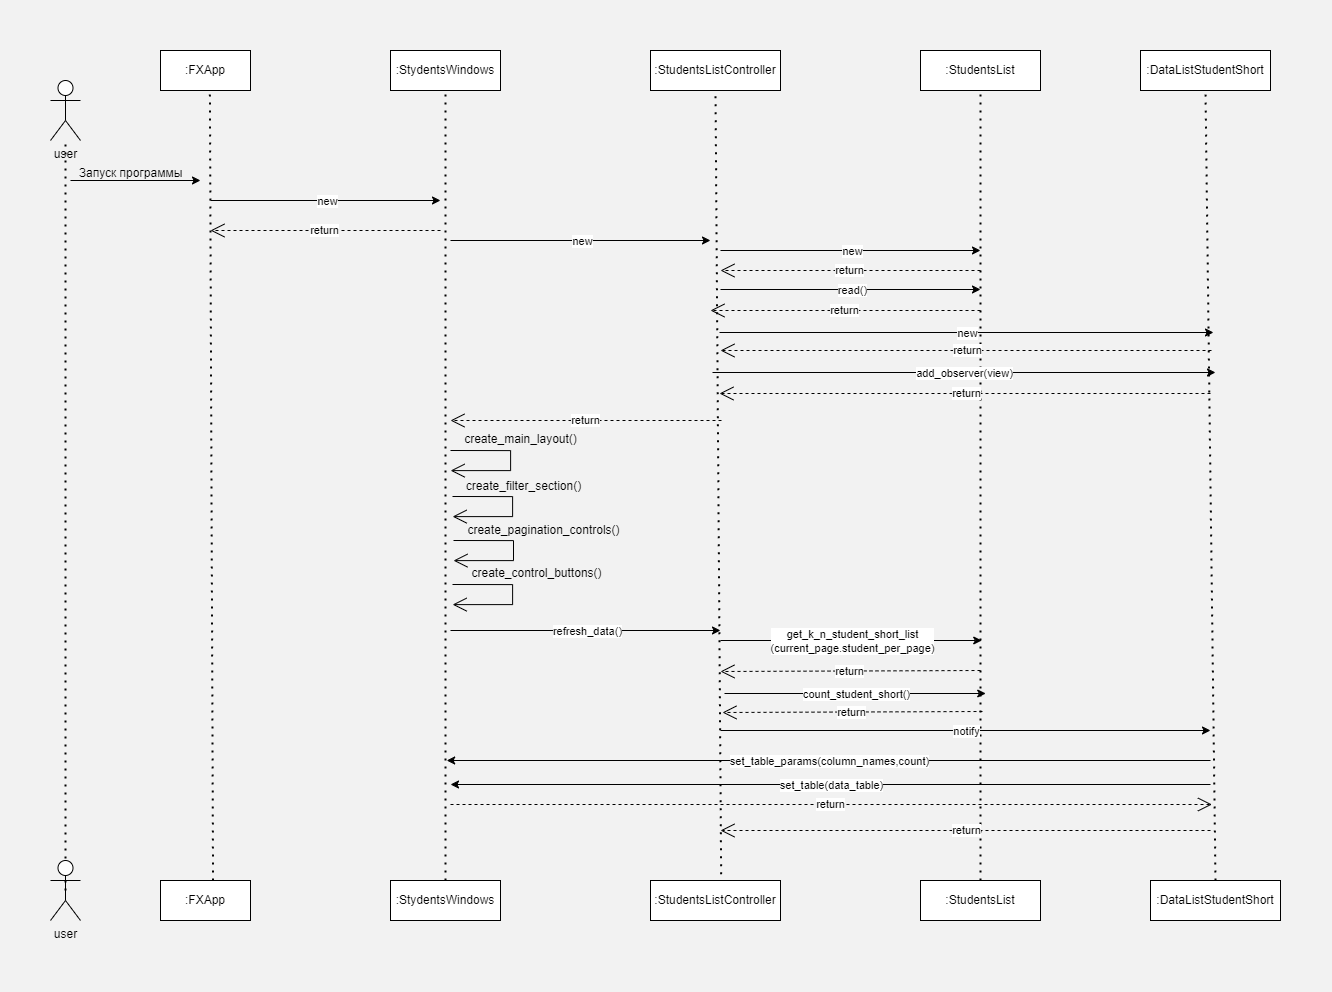

The diagram above was exported from draw.io. Its source (the exported page's mxGraphModel, read from the mxfile embedded in the PNG):
<mxGraphModel dx="2333" dy="1487" grid="1" gridSize="10" guides="1" tooltips="1" connect="1" arrows="1" fold="1" page="1" pageScale="1" pageWidth="827" pageHeight="1169" background="#F2F2F2" math="0" shadow="0">
  <root>
    <mxCell id="0" />
    <mxCell id="1" parent="0" />
    <mxCell id="MhVkn_BcwWNSZkdBRW-q-1" value="user" style="shape=umlActor;verticalLabelPosition=bottom;verticalAlign=top;html=1;outlineConnect=0;" vertex="1" parent="1">
      <mxGeometry x="40" y="90" width="30" height="60" as="geometry" />
    </mxCell>
    <mxCell id="MhVkn_BcwWNSZkdBRW-q-2" value=":FXApp" style="rounded=0;whiteSpace=wrap;html=1;" vertex="1" parent="1">
      <mxGeometry x="150" y="60" width="90" height="40" as="geometry" />
    </mxCell>
    <mxCell id="MhVkn_BcwWNSZkdBRW-q-3" value="" style="endArrow=none;dashed=1;html=1;dashPattern=1 3;strokeWidth=2;rounded=0;exitX=0.5;exitY=0.5;exitDx=0;exitDy=0;exitPerimeter=0;" edge="1" parent="1" source="MhVkn_BcwWNSZkdBRW-q-75" target="MhVkn_BcwWNSZkdBRW-q-1">
      <mxGeometry width="50" height="50" relative="1" as="geometry">
        <mxPoint x="60" y="550" as="sourcePoint" />
        <mxPoint x="200" y="320" as="targetPoint" />
      </mxGeometry>
    </mxCell>
    <mxCell id="MhVkn_BcwWNSZkdBRW-q-5" value="" style="endArrow=none;dashed=1;html=1;dashPattern=1 3;strokeWidth=2;rounded=0;entryX=0.549;entryY=0.982;entryDx=0;entryDy=0;entryPerimeter=0;exitX=0.584;exitY=0.001;exitDx=0;exitDy=0;exitPerimeter=0;" edge="1" parent="1" source="MhVkn_BcwWNSZkdBRW-q-74" target="MhVkn_BcwWNSZkdBRW-q-2">
      <mxGeometry width="50" height="50" relative="1" as="geometry">
        <mxPoint x="199" y="830" as="sourcePoint" />
        <mxPoint x="198" y="160" as="targetPoint" />
      </mxGeometry>
    </mxCell>
    <mxCell id="MhVkn_BcwWNSZkdBRW-q-6" value="" style="endArrow=classic;html=1;rounded=0;" edge="1" parent="1">
      <mxGeometry width="50" height="50" relative="1" as="geometry">
        <mxPoint x="60" y="190" as="sourcePoint" />
        <mxPoint x="190" y="190" as="targetPoint" />
      </mxGeometry>
    </mxCell>
    <mxCell id="MhVkn_BcwWNSZkdBRW-q-7" value="Запуск программы" style="text;html=1;align=center;verticalAlign=middle;resizable=0;points=[];autosize=1;strokeColor=none;fillColor=none;" vertex="1" parent="1">
      <mxGeometry x="55" y="168" width="130" height="30" as="geometry" />
    </mxCell>
    <mxCell id="MhVkn_BcwWNSZkdBRW-q-8" value=":StydentsWindows" style="rounded=0;whiteSpace=wrap;html=1;" vertex="1" parent="1">
      <mxGeometry x="380" y="60" width="110" height="40" as="geometry" />
    </mxCell>
    <mxCell id="MhVkn_BcwWNSZkdBRW-q-9" value="" style="endArrow=none;dashed=1;html=1;dashPattern=1 3;strokeWidth=2;rounded=0;entryX=0.5;entryY=1;entryDx=0;entryDy=0;exitX=0.5;exitY=0;exitDx=0;exitDy=0;" edge="1" parent="1" source="MhVkn_BcwWNSZkdBRW-q-73" target="MhVkn_BcwWNSZkdBRW-q-8">
      <mxGeometry width="50" height="50" relative="1" as="geometry">
        <mxPoint x="435" y="860" as="sourcePoint" />
        <mxPoint x="438" y="109" as="targetPoint" />
      </mxGeometry>
    </mxCell>
    <mxCell id="MhVkn_BcwWNSZkdBRW-q-12" value="" style="endArrow=classic;html=1;rounded=0;" edge="1" parent="1">
      <mxGeometry relative="1" as="geometry">
        <mxPoint x="200" y="210" as="sourcePoint" />
        <mxPoint x="430" y="210" as="targetPoint" />
      </mxGeometry>
    </mxCell>
    <mxCell id="MhVkn_BcwWNSZkdBRW-q-13" value="new" style="edgeLabel;resizable=0;html=1;;align=center;verticalAlign=middle;" connectable="0" vertex="1" parent="MhVkn_BcwWNSZkdBRW-q-12">
      <mxGeometry relative="1" as="geometry" />
    </mxCell>
    <mxCell id="MhVkn_BcwWNSZkdBRW-q-15" value="return" style="endArrow=open;endSize=12;dashed=1;html=1;rounded=0;" edge="1" parent="1">
      <mxGeometry width="160" relative="1" as="geometry">
        <mxPoint x="430" y="240" as="sourcePoint" />
        <mxPoint x="200" y="240" as="targetPoint" />
      </mxGeometry>
    </mxCell>
    <mxCell id="MhVkn_BcwWNSZkdBRW-q-16" value=":StudentsListController" style="rounded=0;whiteSpace=wrap;html=1;" vertex="1" parent="1">
      <mxGeometry x="640" y="60" width="130" height="40" as="geometry" />
    </mxCell>
    <mxCell id="MhVkn_BcwWNSZkdBRW-q-17" value="" style="endArrow=none;dashed=1;html=1;dashPattern=1 3;strokeWidth=2;rounded=0;entryX=0.5;entryY=1;entryDx=0;entryDy=0;exitX=0.544;exitY=0.044;exitDx=0;exitDy=0;exitPerimeter=0;" edge="1" parent="1" source="MhVkn_BcwWNSZkdBRW-q-72" target="MhVkn_BcwWNSZkdBRW-q-16">
      <mxGeometry width="50" height="50" relative="1" as="geometry">
        <mxPoint x="710" y="970" as="sourcePoint" />
        <mxPoint x="702" y="110" as="targetPoint" />
      </mxGeometry>
    </mxCell>
    <mxCell id="MhVkn_BcwWNSZkdBRW-q-18" value="" style="endArrow=classic;html=1;rounded=0;" edge="1" parent="1">
      <mxGeometry relative="1" as="geometry">
        <mxPoint x="440" y="250" as="sourcePoint" />
        <mxPoint x="700" y="250" as="targetPoint" />
      </mxGeometry>
    </mxCell>
    <mxCell id="MhVkn_BcwWNSZkdBRW-q-19" value="new" style="edgeLabel;resizable=0;html=1;;align=center;verticalAlign=middle;" connectable="0" vertex="1" parent="MhVkn_BcwWNSZkdBRW-q-18">
      <mxGeometry relative="1" as="geometry" />
    </mxCell>
    <mxCell id="MhVkn_BcwWNSZkdBRW-q-21" value=":StudentsList" style="rounded=0;whiteSpace=wrap;html=1;" vertex="1" parent="1">
      <mxGeometry x="910" y="60" width="120" height="40" as="geometry" />
    </mxCell>
    <mxCell id="MhVkn_BcwWNSZkdBRW-q-22" value="" style="endArrow=none;dashed=1;html=1;dashPattern=1 3;strokeWidth=2;rounded=0;entryX=0.5;entryY=1;entryDx=0;entryDy=0;exitX=0.5;exitY=0;exitDx=0;exitDy=0;" edge="1" parent="1" source="MhVkn_BcwWNSZkdBRW-q-69" target="MhVkn_BcwWNSZkdBRW-q-31">
      <mxGeometry width="50" height="50" relative="1" as="geometry">
        <mxPoint x="1200" y="902.0869777513587" as="sourcePoint" />
        <mxPoint x="1197" y="120" as="targetPoint" />
      </mxGeometry>
    </mxCell>
    <mxCell id="MhVkn_BcwWNSZkdBRW-q-24" value="" style="endArrow=classic;html=1;rounded=0;" edge="1" parent="1">
      <mxGeometry relative="1" as="geometry">
        <mxPoint x="710" y="260" as="sourcePoint" />
        <mxPoint x="970" y="260" as="targetPoint" />
      </mxGeometry>
    </mxCell>
    <mxCell id="MhVkn_BcwWNSZkdBRW-q-25" value="new" style="edgeLabel;resizable=0;html=1;;align=center;verticalAlign=middle;" connectable="0" vertex="1" parent="MhVkn_BcwWNSZkdBRW-q-24">
      <mxGeometry relative="1" as="geometry" />
    </mxCell>
    <mxCell id="MhVkn_BcwWNSZkdBRW-q-26" value="return" style="endArrow=open;endSize=12;dashed=1;html=1;rounded=0;" edge="1" parent="1">
      <mxGeometry width="160" relative="1" as="geometry">
        <mxPoint x="970" y="280" as="sourcePoint" />
        <mxPoint x="710" y="280" as="targetPoint" />
      </mxGeometry>
    </mxCell>
    <mxCell id="MhVkn_BcwWNSZkdBRW-q-27" value="" style="endArrow=classic;html=1;rounded=0;" edge="1" parent="1">
      <mxGeometry relative="1" as="geometry">
        <mxPoint x="710" y="299" as="sourcePoint" />
        <mxPoint x="970" y="299" as="targetPoint" />
      </mxGeometry>
    </mxCell>
    <mxCell id="MhVkn_BcwWNSZkdBRW-q-28" value="read()" style="edgeLabel;resizable=0;html=1;;align=center;verticalAlign=middle;" connectable="0" vertex="1" parent="MhVkn_BcwWNSZkdBRW-q-27">
      <mxGeometry relative="1" as="geometry" />
    </mxCell>
    <mxCell id="MhVkn_BcwWNSZkdBRW-q-30" value="return" style="endArrow=open;endSize=12;dashed=1;html=1;rounded=0;" edge="1" parent="1">
      <mxGeometry width="160" relative="1" as="geometry">
        <mxPoint x="970" y="320" as="sourcePoint" />
        <mxPoint x="700" y="320" as="targetPoint" />
      </mxGeometry>
    </mxCell>
    <mxCell id="MhVkn_BcwWNSZkdBRW-q-31" value=":DataListStudentShort" style="html=1;whiteSpace=wrap;" vertex="1" parent="1">
      <mxGeometry x="1130" y="60" width="130" height="40" as="geometry" />
    </mxCell>
    <mxCell id="MhVkn_BcwWNSZkdBRW-q-32" value="" style="endArrow=none;dashed=1;html=1;dashPattern=1 3;strokeWidth=2;rounded=0;entryX=0.5;entryY=1;entryDx=0;entryDy=0;exitX=0.5;exitY=0;exitDx=0;exitDy=0;" edge="1" parent="1" source="MhVkn_BcwWNSZkdBRW-q-70" target="MhVkn_BcwWNSZkdBRW-q-21">
      <mxGeometry width="50" height="50" relative="1" as="geometry">
        <mxPoint x="972" y="950" as="sourcePoint" />
        <mxPoint x="972.04" y="119.28000000000003" as="targetPoint" />
      </mxGeometry>
    </mxCell>
    <mxCell id="MhVkn_BcwWNSZkdBRW-q-33" value="" style="endArrow=classic;html=1;rounded=0;" edge="1" parent="1">
      <mxGeometry relative="1" as="geometry">
        <mxPoint x="709" y="342" as="sourcePoint" />
        <mxPoint x="1203.0000915527344" y="342" as="targetPoint" />
      </mxGeometry>
    </mxCell>
    <mxCell id="MhVkn_BcwWNSZkdBRW-q-34" value="new" style="edgeLabel;resizable=0;html=1;;align=center;verticalAlign=middle;" connectable="0" vertex="1" parent="MhVkn_BcwWNSZkdBRW-q-33">
      <mxGeometry relative="1" as="geometry" />
    </mxCell>
    <mxCell id="MhVkn_BcwWNSZkdBRW-q-35" value="return" style="endArrow=open;endSize=12;dashed=1;html=1;rounded=0;" edge="1" parent="1">
      <mxGeometry width="160" relative="1" as="geometry">
        <mxPoint x="1201.0000610351562" y="360" as="sourcePoint" />
        <mxPoint x="710" y="360" as="targetPoint" />
      </mxGeometry>
    </mxCell>
    <mxCell id="MhVkn_BcwWNSZkdBRW-q-36" value="" style="endArrow=classic;html=1;rounded=0;" edge="1" parent="1">
      <mxGeometry relative="1" as="geometry">
        <mxPoint x="702" y="382" as="sourcePoint" />
        <mxPoint x="1205.0000915527344" y="382" as="targetPoint" />
      </mxGeometry>
    </mxCell>
    <mxCell id="MhVkn_BcwWNSZkdBRW-q-37" value="add_observer(view)" style="edgeLabel;resizable=0;html=1;;align=center;verticalAlign=middle;" connectable="0" vertex="1" parent="MhVkn_BcwWNSZkdBRW-q-36">
      <mxGeometry relative="1" as="geometry" />
    </mxCell>
    <mxCell id="MhVkn_BcwWNSZkdBRW-q-38" value="return" style="endArrow=open;endSize=12;dashed=1;html=1;rounded=0;" edge="1" parent="1">
      <mxGeometry width="160" relative="1" as="geometry">
        <mxPoint x="1200.0000610351562" y="403" as="sourcePoint" />
        <mxPoint x="709" y="403" as="targetPoint" />
      </mxGeometry>
    </mxCell>
    <mxCell id="MhVkn_BcwWNSZkdBRW-q-39" value="return" style="endArrow=open;endSize=12;dashed=1;html=1;rounded=0;" edge="1" parent="1">
      <mxGeometry width="160" relative="1" as="geometry">
        <mxPoint x="711.0000610351562" y="430" as="sourcePoint" />
        <mxPoint x="440" y="430" as="targetPoint" />
      </mxGeometry>
    </mxCell>
    <mxCell id="MhVkn_BcwWNSZkdBRW-q-40" value="" style="endArrow=open;endFill=1;endSize=12;html=1;rounded=0;edgeStyle=orthogonalEdgeStyle;" edge="1" parent="1">
      <mxGeometry width="160" relative="1" as="geometry">
        <mxPoint x="440" y="460" as="sourcePoint" />
        <mxPoint x="440" y="480" as="targetPoint" />
        <Array as="points">
          <mxPoint x="500" y="460" />
          <mxPoint x="500" y="480" />
          <mxPoint x="440" y="480" />
        </Array>
      </mxGeometry>
    </mxCell>
    <mxCell id="MhVkn_BcwWNSZkdBRW-q-41" value="create_main_layout()" style="text;html=1;align=center;verticalAlign=middle;resizable=0;points=[];autosize=1;strokeColor=none;fillColor=none;" vertex="1" parent="1">
      <mxGeometry x="440" y="434" width="140" height="30" as="geometry" />
    </mxCell>
    <mxCell id="MhVkn_BcwWNSZkdBRW-q-42" value="" style="endArrow=open;endFill=1;endSize=12;html=1;rounded=0;edgeStyle=orthogonalEdgeStyle;" edge="1" parent="1">
      <mxGeometry width="160" relative="1" as="geometry">
        <mxPoint x="442" y="506" as="sourcePoint" />
        <mxPoint x="442" y="526" as="targetPoint" />
        <Array as="points">
          <mxPoint x="502" y="506" />
          <mxPoint x="502" y="526" />
          <mxPoint x="442" y="526" />
        </Array>
      </mxGeometry>
    </mxCell>
    <mxCell id="MhVkn_BcwWNSZkdBRW-q-43" value="create_filter_section()" style="text;html=1;align=center;verticalAlign=middle;resizable=0;points=[];autosize=1;strokeColor=none;fillColor=none;" vertex="1" parent="1">
      <mxGeometry x="443" y="481" width="140" height="30" as="geometry" />
    </mxCell>
    <mxCell id="MhVkn_BcwWNSZkdBRW-q-44" value="" style="endArrow=open;endFill=1;endSize=12;html=1;rounded=0;edgeStyle=orthogonalEdgeStyle;" edge="1" parent="1">
      <mxGeometry width="160" relative="1" as="geometry">
        <mxPoint x="443" y="550" as="sourcePoint" />
        <mxPoint x="443" y="570" as="targetPoint" />
        <Array as="points">
          <mxPoint x="503" y="550" />
          <mxPoint x="503" y="570" />
          <mxPoint x="443" y="570" />
        </Array>
      </mxGeometry>
    </mxCell>
    <mxCell id="MhVkn_BcwWNSZkdBRW-q-45" value="create_pagination_controls()" style="text;html=1;align=center;verticalAlign=middle;resizable=0;points=[];autosize=1;strokeColor=none;fillColor=none;" vertex="1" parent="1">
      <mxGeometry x="443" y="525" width="180" height="30" as="geometry" />
    </mxCell>
    <mxCell id="MhVkn_BcwWNSZkdBRW-q-46" value="" style="endArrow=open;endFill=1;endSize=12;html=1;rounded=0;edgeStyle=orthogonalEdgeStyle;" edge="1" parent="1">
      <mxGeometry width="160" relative="1" as="geometry">
        <mxPoint x="442" y="594" as="sourcePoint" />
        <mxPoint x="442" y="614" as="targetPoint" />
        <Array as="points">
          <mxPoint x="502" y="594" />
          <mxPoint x="502" y="614" />
          <mxPoint x="442" y="614" />
        </Array>
      </mxGeometry>
    </mxCell>
    <mxCell id="MhVkn_BcwWNSZkdBRW-q-47" value="create_control_buttons()" style="text;html=1;align=center;verticalAlign=middle;resizable=0;points=[];autosize=1;strokeColor=none;fillColor=none;" vertex="1" parent="1">
      <mxGeometry x="451" y="568" width="150" height="30" as="geometry" />
    </mxCell>
    <mxCell id="MhVkn_BcwWNSZkdBRW-q-48" value="" style="endArrow=classic;html=1;rounded=0;" edge="1" parent="1">
      <mxGeometry relative="1" as="geometry">
        <mxPoint x="440" y="640" as="sourcePoint" />
        <mxPoint x="710" y="640" as="targetPoint" />
      </mxGeometry>
    </mxCell>
    <mxCell id="MhVkn_BcwWNSZkdBRW-q-49" value="refresh_data()" style="edgeLabel;resizable=0;html=1;;align=center;verticalAlign=middle;" connectable="0" vertex="1" parent="MhVkn_BcwWNSZkdBRW-q-48">
      <mxGeometry relative="1" as="geometry" />
    </mxCell>
    <mxCell id="MhVkn_BcwWNSZkdBRW-q-51" value="" style="endArrow=classic;html=1;rounded=0;" edge="1" parent="1">
      <mxGeometry relative="1" as="geometry">
        <mxPoint x="710" y="650" as="sourcePoint" />
        <mxPoint x="971.2308443509615" y="650" as="targetPoint" />
      </mxGeometry>
    </mxCell>
    <mxCell id="MhVkn_BcwWNSZkdBRW-q-52" value="get_k_n_student_short_list&lt;div&gt;(current_page.student_per_page)&lt;/div&gt;" style="edgeLabel;resizable=0;html=1;;align=center;verticalAlign=middle;" connectable="0" vertex="1" parent="MhVkn_BcwWNSZkdBRW-q-51">
      <mxGeometry relative="1" as="geometry" />
    </mxCell>
    <mxCell id="MhVkn_BcwWNSZkdBRW-q-53" value="return" style="endArrow=open;endSize=12;dashed=1;html=1;rounded=0;" edge="1" parent="1">
      <mxGeometry width="160" relative="1" as="geometry">
        <mxPoint x="970" y="680" as="sourcePoint" />
        <mxPoint x="710" y="681" as="targetPoint" />
      </mxGeometry>
    </mxCell>
    <mxCell id="MhVkn_BcwWNSZkdBRW-q-54" value="" style="endArrow=classic;html=1;rounded=0;" edge="1" parent="1">
      <mxGeometry relative="1" as="geometry">
        <mxPoint x="714" y="703" as="sourcePoint" />
        <mxPoint x="975.2308443509615" y="703" as="targetPoint" />
      </mxGeometry>
    </mxCell>
    <mxCell id="MhVkn_BcwWNSZkdBRW-q-55" value="count_student_short()" style="edgeLabel;resizable=0;html=1;;align=center;verticalAlign=middle;" connectable="0" vertex="1" parent="MhVkn_BcwWNSZkdBRW-q-54">
      <mxGeometry relative="1" as="geometry" />
    </mxCell>
    <mxCell id="MhVkn_BcwWNSZkdBRW-q-56" value="return" style="endArrow=open;endSize=12;dashed=1;html=1;rounded=0;" edge="1" parent="1">
      <mxGeometry width="160" relative="1" as="geometry">
        <mxPoint x="972" y="721" as="sourcePoint" />
        <mxPoint x="712" y="722" as="targetPoint" />
      </mxGeometry>
    </mxCell>
    <mxCell id="MhVkn_BcwWNSZkdBRW-q-57" value="" style="endArrow=classic;html=1;rounded=0;" edge="1" parent="1">
      <mxGeometry relative="1" as="geometry">
        <mxPoint x="710" y="740" as="sourcePoint" />
        <mxPoint x="1200" y="740" as="targetPoint" />
      </mxGeometry>
    </mxCell>
    <mxCell id="MhVkn_BcwWNSZkdBRW-q-58" value="notify" style="edgeLabel;resizable=0;html=1;;align=center;verticalAlign=middle;" connectable="0" vertex="1" parent="MhVkn_BcwWNSZkdBRW-q-57">
      <mxGeometry relative="1" as="geometry" />
    </mxCell>
    <mxCell id="MhVkn_BcwWNSZkdBRW-q-62" value="" style="endArrow=classic;html=1;rounded=0;" edge="1" parent="1">
      <mxGeometry relative="1" as="geometry">
        <mxPoint x="1200" y="770" as="sourcePoint" />
        <mxPoint x="436.160009765625" y="770" as="targetPoint" />
      </mxGeometry>
    </mxCell>
    <mxCell id="MhVkn_BcwWNSZkdBRW-q-63" value="set_table_params(column_names,count)" style="edgeLabel;resizable=0;html=1;;align=center;verticalAlign=middle;" connectable="0" vertex="1" parent="MhVkn_BcwWNSZkdBRW-q-62">
      <mxGeometry relative="1" as="geometry" />
    </mxCell>
    <mxCell id="MhVkn_BcwWNSZkdBRW-q-65" value="" style="endArrow=classic;html=1;rounded=0;" edge="1" parent="1">
      <mxGeometry relative="1" as="geometry">
        <mxPoint x="1200" y="794" as="sourcePoint" />
        <mxPoint x="440" y="794" as="targetPoint" />
      </mxGeometry>
    </mxCell>
    <mxCell id="MhVkn_BcwWNSZkdBRW-q-66" value="set_table(data_table)" style="edgeLabel;resizable=0;html=1;;align=center;verticalAlign=middle;" connectable="0" vertex="1" parent="MhVkn_BcwWNSZkdBRW-q-65">
      <mxGeometry relative="1" as="geometry" />
    </mxCell>
    <mxCell id="MhVkn_BcwWNSZkdBRW-q-67" value="return" style="endArrow=open;endSize=12;dashed=1;html=1;rounded=0;" edge="1" parent="1">
      <mxGeometry width="160" relative="1" as="geometry">
        <mxPoint x="440" y="814" as="sourcePoint" />
        <mxPoint x="1201.4545232599432" y="814" as="targetPoint" />
      </mxGeometry>
    </mxCell>
    <mxCell id="MhVkn_BcwWNSZkdBRW-q-68" value="return" style="endArrow=open;endSize=12;dashed=1;html=1;rounded=0;" edge="1" parent="1">
      <mxGeometry width="160" relative="1" as="geometry">
        <mxPoint x="1200" y="840" as="sourcePoint" />
        <mxPoint x="710" y="840" as="targetPoint" />
      </mxGeometry>
    </mxCell>
    <mxCell id="MhVkn_BcwWNSZkdBRW-q-69" value=":DataListStudentShort" style="html=1;whiteSpace=wrap;" vertex="1" parent="1">
      <mxGeometry x="1140" y="890" width="130" height="40" as="geometry" />
    </mxCell>
    <mxCell id="MhVkn_BcwWNSZkdBRW-q-70" value=":StudentsList" style="rounded=0;whiteSpace=wrap;html=1;" vertex="1" parent="1">
      <mxGeometry x="910" y="890" width="120" height="40" as="geometry" />
    </mxCell>
    <mxCell id="MhVkn_BcwWNSZkdBRW-q-72" value=":StudentsListController" style="rounded=0;whiteSpace=wrap;html=1;" vertex="1" parent="1">
      <mxGeometry x="640" y="890" width="130" height="40" as="geometry" />
    </mxCell>
    <mxCell id="MhVkn_BcwWNSZkdBRW-q-73" value=":StydentsWindows" style="rounded=0;whiteSpace=wrap;html=1;" vertex="1" parent="1">
      <mxGeometry x="380" y="890" width="110" height="40" as="geometry" />
    </mxCell>
    <mxCell id="MhVkn_BcwWNSZkdBRW-q-74" value=":FXApp" style="rounded=0;whiteSpace=wrap;html=1;" vertex="1" parent="1">
      <mxGeometry x="150" y="890" width="90" height="40" as="geometry" />
    </mxCell>
    <mxCell id="MhVkn_BcwWNSZkdBRW-q-75" value="user" style="shape=umlActor;verticalLabelPosition=bottom;verticalAlign=top;html=1;outlineConnect=0;" vertex="1" parent="1">
      <mxGeometry x="40" y="870" width="30" height="60" as="geometry" />
    </mxCell>
  </root>
</mxGraphModel>